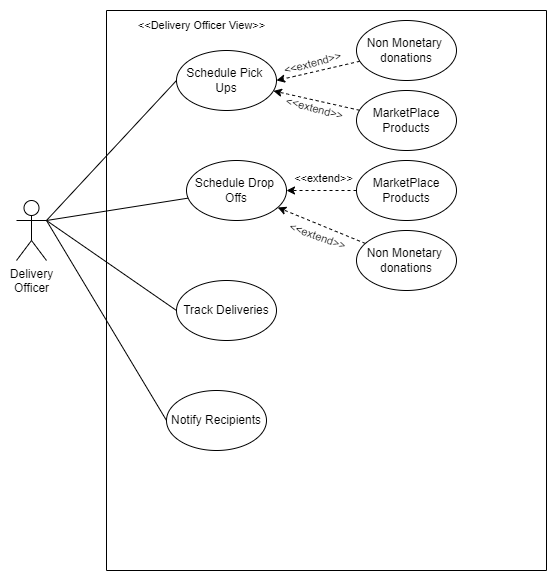

The diagram above was exported from draw.io. Its source (the exported page's mxGraphModel, read from the mxfile embedded in the PNG):
<mxGraphModel dx="1050" dy="618" grid="1" gridSize="10" guides="1" tooltips="1" connect="1" arrows="1" fold="1" page="1" pageScale="1" pageWidth="850" pageHeight="1100" math="0" shadow="0">
  <root>
    <mxCell id="0" />
    <mxCell id="1" parent="0" />
    <mxCell id="4yEtGcoTrsqgMJ6JgO_E-1" value="" style="swimlane;startSize=0;" vertex="1" parent="1">
      <mxGeometry x="160" y="40" width="440" height="560" as="geometry" />
    </mxCell>
    <mxCell id="4yEtGcoTrsqgMJ6JgO_E-3" value="Schedule Pick&amp;nbsp;&lt;div&gt;Ups&lt;span style=&quot;color: rgba(0, 0, 0, 0); font-family: monospace; font-size: 0px; text-align: start; text-wrap: nowrap; background-color: initial;&quot;&gt;%3CmxGraphModel%3E%3Croot%3E%3CmxCell%20id%3D%220%22%2F%3E%3CmxCell%20id%3D%221%22%20parent%3D%220%22%2F%3E%3CmxCell%20id%3D%222%22%20value%3D%22Schedule%20Pick%26amp%3Bnbsp%3B%26lt%3Bdiv%26gt%3BUps%26lt%3B%2Fdiv%26gt%3B%22%20style%3D%22ellipse%3BwhiteSpace%3Dwrap%3Bhtml%3D1%3B%22%20vertex%3D%221%22%20parent%3D%221%22%3E%3CmxGeometry%20x%3D%22230%22%20y%3D%2280%22%20width%3D%22100%22%20height%3D%2260%22%20as%3D%22geometry%22%2F%3E%3C%2FmxCell%3E%3C%2Froot%3E%3C%2FmxGraphModel%3E&lt;/span&gt;&lt;/div&gt;" style="ellipse;whiteSpace=wrap;html=1;" vertex="1" parent="4yEtGcoTrsqgMJ6JgO_E-1">
      <mxGeometry x="70" y="40" width="100" height="60" as="geometry" />
    </mxCell>
    <mxCell id="4yEtGcoTrsqgMJ6JgO_E-4" value="Schedule Drop&amp;nbsp;&lt;div&gt;Offs&lt;/div&gt;" style="ellipse;whiteSpace=wrap;html=1;" vertex="1" parent="4yEtGcoTrsqgMJ6JgO_E-1">
      <mxGeometry x="80" y="150" width="100" height="60" as="geometry" />
    </mxCell>
    <mxCell id="4yEtGcoTrsqgMJ6JgO_E-5" value="Track Deliveries" style="ellipse;whiteSpace=wrap;html=1;" vertex="1" parent="4yEtGcoTrsqgMJ6JgO_E-1">
      <mxGeometry x="70" y="270" width="100" height="60" as="geometry" />
    </mxCell>
    <mxCell id="4yEtGcoTrsqgMJ6JgO_E-7" value="Notify Recipients" style="ellipse;whiteSpace=wrap;html=1;" vertex="1" parent="4yEtGcoTrsqgMJ6JgO_E-1">
      <mxGeometry x="60" y="380" width="100" height="60" as="geometry" />
    </mxCell>
    <mxCell id="4yEtGcoTrsqgMJ6JgO_E-14" style="rounded=0;orthogonalLoop=1;jettySize=auto;html=1;entryX=1;entryY=0.5;entryDx=0;entryDy=0;dashed=1;" edge="1" parent="4yEtGcoTrsqgMJ6JgO_E-1" source="4yEtGcoTrsqgMJ6JgO_E-9" target="4yEtGcoTrsqgMJ6JgO_E-3">
      <mxGeometry relative="1" as="geometry" />
    </mxCell>
    <mxCell id="4yEtGcoTrsqgMJ6JgO_E-18" value="&amp;lt;&amp;lt;extend&amp;gt;&amp;gt;" style="edgeLabel;html=1;align=center;verticalAlign=middle;resizable=0;points=[];fontFamily=Helvetica;fontSize=11;fontColor=default;labelBackgroundColor=default;rotation=-15;" vertex="1" connectable="0" parent="4yEtGcoTrsqgMJ6JgO_E-14">
      <mxGeometry x="0.2161" y="-6" relative="1" as="geometry">
        <mxPoint x="4" y="-4" as="offset" />
      </mxGeometry>
    </mxCell>
    <mxCell id="4yEtGcoTrsqgMJ6JgO_E-9" value="Non Monetary&amp;nbsp;&lt;div&gt;donations&lt;/div&gt;" style="ellipse;whiteSpace=wrap;html=1;" vertex="1" parent="4yEtGcoTrsqgMJ6JgO_E-1">
      <mxGeometry x="250" y="10" width="100" height="60" as="geometry" />
    </mxCell>
    <mxCell id="4yEtGcoTrsqgMJ6JgO_E-15" style="edgeStyle=none;shape=connector;rounded=0;orthogonalLoop=1;jettySize=auto;html=1;strokeColor=default;align=center;verticalAlign=middle;fontFamily=Helvetica;fontSize=11;fontColor=default;labelBackgroundColor=default;endArrow=classic;dashed=1;" edge="1" parent="4yEtGcoTrsqgMJ6JgO_E-1" source="4yEtGcoTrsqgMJ6JgO_E-10" target="4yEtGcoTrsqgMJ6JgO_E-3">
      <mxGeometry relative="1" as="geometry" />
    </mxCell>
    <mxCell id="4yEtGcoTrsqgMJ6JgO_E-10" value="MarketPlace&lt;div&gt;Products&lt;span style=&quot;color: rgba(0, 0, 0, 0); font-family: monospace; font-size: 0px; text-align: start; text-wrap: nowrap; background-color: initial;&quot;&gt;%3CmxGraphModel%3E%3Croot%3E%3CmxCell%20id%3D%220%22%2F%3E%3CmxCell%20id%3D%221%22%20parent%3D%220%22%2F%3E%3CmxCell%20id%3D%222%22%20value%3D%22Non%20Monetary%26amp%3Bnbsp%3B%26lt%3Bdiv%26gt%3Bdonations%26lt%3B%2Fdiv%26gt%3B%22%20style%3D%22ellipse%3BwhiteSpace%3Dwrap%3Bhtml%3D1%3B%22%20vertex%3D%221%22%20parent%3D%221%22%3E%3CmxGeometry%20x%3D%22410%22%20y%3D%2250%22%20width%3D%22100%22%20height%3D%2260%22%20as%3D%22geometry%22%2F%3E%3C%2FmxCell%3E%3C%2Froot%3E%3C%2FmxGraphModel%3E&lt;/span&gt;&lt;/div&gt;" style="ellipse;whiteSpace=wrap;html=1;" vertex="1" parent="4yEtGcoTrsqgMJ6JgO_E-1">
      <mxGeometry x="250" y="80" width="100" height="60" as="geometry" />
    </mxCell>
    <mxCell id="4yEtGcoTrsqgMJ6JgO_E-16" style="edgeStyle=none;shape=connector;rounded=0;orthogonalLoop=1;jettySize=auto;html=1;entryX=1;entryY=0.5;entryDx=0;entryDy=0;strokeColor=default;align=center;verticalAlign=middle;fontFamily=Helvetica;fontSize=11;fontColor=default;labelBackgroundColor=default;endArrow=classic;dashed=1;" edge="1" parent="4yEtGcoTrsqgMJ6JgO_E-1" source="4yEtGcoTrsqgMJ6JgO_E-11" target="4yEtGcoTrsqgMJ6JgO_E-4">
      <mxGeometry relative="1" as="geometry" />
    </mxCell>
    <mxCell id="4yEtGcoTrsqgMJ6JgO_E-20" value="&amp;lt;&amp;lt;extend&amp;gt;&amp;gt;" style="edgeLabel;html=1;align=center;verticalAlign=middle;resizable=0;points=[];fontFamily=Helvetica;fontSize=11;fontColor=default;labelBackgroundColor=default;" vertex="1" connectable="0" parent="4yEtGcoTrsqgMJ6JgO_E-16">
      <mxGeometry x="-0.04" y="-1" relative="1" as="geometry">
        <mxPoint y="-12" as="offset" />
      </mxGeometry>
    </mxCell>
    <mxCell id="4yEtGcoTrsqgMJ6JgO_E-11" value="MarketPlace&lt;div&gt;Products&lt;span style=&quot;color: rgba(0, 0, 0, 0); font-family: monospace; font-size: 0px; text-align: start; text-wrap: nowrap; background-color: initial;&quot;&gt;%3CmxGraphModel%3E%3Croot%3E%3CmxCell%20id%3D%220%22%2F%3E%3CmxCell%20id%3D%221%22%20parent%3D%220%22%2F%3E%3CmxCell%20id%3D%222%22%20value%3D%22Non%20Monetary%26amp%3Bnbsp%3B%26lt%3Bdiv%26gt%3Bdonations%26lt%3B%2Fdiv%26gt%3B%22%20style%3D%22ellipse%3BwhiteSpace%3Dwrap%3Bhtml%3D1%3B%22%20vertex%3D%221%22%20parent%3D%221%22%3E%3CmxGeometry%20x%3D%22410%22%20y%3D%2250%22%20width%3D%22100%22%20height%3D%2260%22%20as%3D%22geometry%22%2F%3E%3C%2FmxCell%3E%3C%2Froot%3E%3C%2FmxGraphModel%3E&lt;/span&gt;&lt;/div&gt;" style="ellipse;whiteSpace=wrap;html=1;" vertex="1" parent="4yEtGcoTrsqgMJ6JgO_E-1">
      <mxGeometry x="250" y="150" width="100" height="60" as="geometry" />
    </mxCell>
    <mxCell id="4yEtGcoTrsqgMJ6JgO_E-17" style="edgeStyle=none;shape=connector;rounded=0;orthogonalLoop=1;jettySize=auto;html=1;strokeColor=default;align=center;verticalAlign=middle;fontFamily=Helvetica;fontSize=11;fontColor=default;labelBackgroundColor=default;endArrow=classic;dashed=1;" edge="1" parent="4yEtGcoTrsqgMJ6JgO_E-1" source="4yEtGcoTrsqgMJ6JgO_E-13" target="4yEtGcoTrsqgMJ6JgO_E-4">
      <mxGeometry relative="1" as="geometry" />
    </mxCell>
    <mxCell id="4yEtGcoTrsqgMJ6JgO_E-22" value="&amp;lt;&amp;lt;extend&amp;gt;&amp;gt;" style="edgeLabel;html=1;align=center;verticalAlign=middle;resizable=0;points=[];fontFamily=Helvetica;fontSize=11;fontColor=default;labelBackgroundColor=default;rotation=20;" vertex="1" connectable="0" parent="4yEtGcoTrsqgMJ6JgO_E-17">
      <mxGeometry x="0.1374" y="2" relative="1" as="geometry">
        <mxPoint x="3" y="11" as="offset" />
      </mxGeometry>
    </mxCell>
    <mxCell id="4yEtGcoTrsqgMJ6JgO_E-13" value="Non Monetary&amp;nbsp;&lt;div&gt;donations&lt;/div&gt;" style="ellipse;whiteSpace=wrap;html=1;" vertex="1" parent="4yEtGcoTrsqgMJ6JgO_E-1">
      <mxGeometry x="250" y="220" width="100" height="60" as="geometry" />
    </mxCell>
    <mxCell id="4yEtGcoTrsqgMJ6JgO_E-19" value="&amp;lt;&amp;lt;extend&amp;gt;&amp;gt;" style="text;html=1;align=center;verticalAlign=middle;resizable=0;points=[];autosize=1;strokeColor=none;fillColor=none;fontFamily=Helvetica;fontSize=11;fontColor=default;labelBackgroundColor=default;rotation=15;" vertex="1" parent="4yEtGcoTrsqgMJ6JgO_E-1">
      <mxGeometry x="168" y="83" width="80" height="30" as="geometry" />
    </mxCell>
    <mxCell id="4yEtGcoTrsqgMJ6JgO_E-27" value="&amp;lt;&amp;lt;Delivery Officer View&amp;gt;&amp;gt;" style="text;html=1;align=center;verticalAlign=middle;resizable=0;points=[];autosize=1;strokeColor=none;fillColor=none;fontFamily=Helvetica;fontSize=11;fontColor=default;labelBackgroundColor=default;" vertex="1" parent="4yEtGcoTrsqgMJ6JgO_E-1">
      <mxGeometry x="20" width="150" height="30" as="geometry" />
    </mxCell>
    <mxCell id="4yEtGcoTrsqgMJ6JgO_E-23" style="edgeStyle=none;shape=connector;rounded=0;orthogonalLoop=1;jettySize=auto;html=1;entryX=0;entryY=0.5;entryDx=0;entryDy=0;strokeColor=default;align=center;verticalAlign=middle;fontFamily=Helvetica;fontSize=11;fontColor=default;labelBackgroundColor=default;endArrow=none;exitX=1;exitY=0.333;exitDx=0;exitDy=0;exitPerimeter=0;endFill=0;" edge="1" parent="1" source="4yEtGcoTrsqgMJ6JgO_E-2" target="4yEtGcoTrsqgMJ6JgO_E-3">
      <mxGeometry relative="1" as="geometry" />
    </mxCell>
    <mxCell id="4yEtGcoTrsqgMJ6JgO_E-24" style="edgeStyle=none;shape=connector;rounded=0;orthogonalLoop=1;jettySize=auto;html=1;strokeColor=default;align=center;verticalAlign=middle;fontFamily=Helvetica;fontSize=11;fontColor=default;labelBackgroundColor=default;endArrow=none;exitX=1;exitY=0.3333333333333333;exitDx=0;exitDy=0;exitPerimeter=0;endFill=0;" edge="1" parent="1" source="4yEtGcoTrsqgMJ6JgO_E-2" target="4yEtGcoTrsqgMJ6JgO_E-4">
      <mxGeometry relative="1" as="geometry" />
    </mxCell>
    <mxCell id="4yEtGcoTrsqgMJ6JgO_E-25" style="edgeStyle=none;shape=connector;rounded=0;orthogonalLoop=1;jettySize=auto;html=1;entryX=0;entryY=0.5;entryDx=0;entryDy=0;strokeColor=default;align=center;verticalAlign=middle;fontFamily=Helvetica;fontSize=11;fontColor=default;labelBackgroundColor=default;endArrow=none;endFill=0;" edge="1" parent="1" target="4yEtGcoTrsqgMJ6JgO_E-5">
      <mxGeometry relative="1" as="geometry">
        <mxPoint x="100" y="250" as="sourcePoint" />
      </mxGeometry>
    </mxCell>
    <mxCell id="4yEtGcoTrsqgMJ6JgO_E-26" style="edgeStyle=none;shape=connector;rounded=0;orthogonalLoop=1;jettySize=auto;html=1;entryX=0;entryY=0.5;entryDx=0;entryDy=0;strokeColor=default;align=center;verticalAlign=middle;fontFamily=Helvetica;fontSize=11;fontColor=default;labelBackgroundColor=default;endArrow=none;endFill=0;" edge="1" parent="1" target="4yEtGcoTrsqgMJ6JgO_E-7">
      <mxGeometry relative="1" as="geometry">
        <mxPoint x="100" y="250" as="sourcePoint" />
      </mxGeometry>
    </mxCell>
    <mxCell id="4yEtGcoTrsqgMJ6JgO_E-2" value="Delivery&lt;div&gt;Officer&lt;/div&gt;" style="shape=umlActor;verticalLabelPosition=bottom;verticalAlign=top;html=1;outlineConnect=0;" vertex="1" parent="1">
      <mxGeometry x="70" y="230" width="30" height="60" as="geometry" />
    </mxCell>
  </root>
</mxGraphModel>